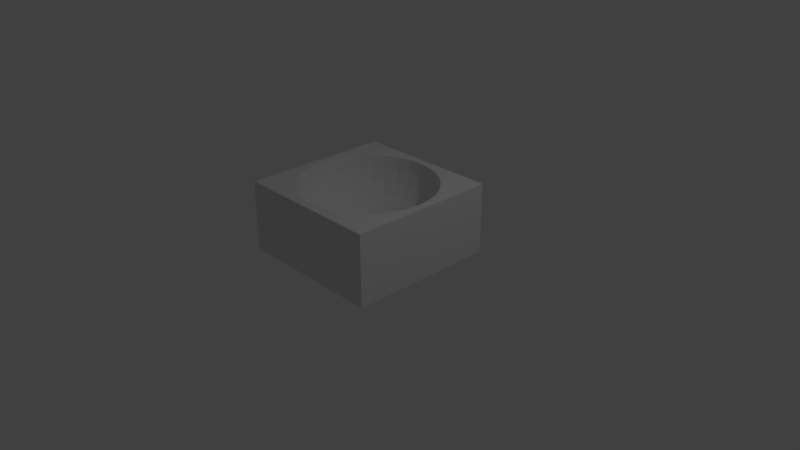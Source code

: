 # Source: ReverseDomeMesh.blend  (saved by Blender 2.78.0; exported with 4.5.12 LTS)
import bpy
from mathutils import Matrix  # noqa: F401  (used for matrix-valued properties, if any)

bpy.ops.wm.read_factory_settings(use_empty=True)
scene = bpy.context.scene
scene.name = 'Scene'

# ---- collections
col_collection_1 = bpy.data.collections.new('Collection 1'); scene.collection.children.link(col_collection_1)

# ---- materials (node trees are filled in below, after node groups)
mat_material = bpy.data.materials.new('Material')
mat_material.alpha_threshold = 0.0
mat_material.use_transparent_shadow = False
mat_material.roughness = 0.5
mat_material.line_color = (0.0, 0.0, 0.0, 1.0)

# ---- material node trees

# ---- world
world_world = bpy.data.worlds.new('World'); scene.world = world_world
world_world.color = (0.05088, 0.05088, 0.05088)
world_world.use_sun_shadow = False
world_world.sun_shadow_jitter_overblur = 0.0
world_world.cycles.sampling_method = 'MANUAL'

# ---- cameras
cam_camera = bpy.data.cameras.new('Camera')
cam_camera.clip_end = 100.0
cam_camera.lens = 35.0
cam_camera.sensor_width = 32.0
cam_camera.sensor_height = 18.0
cam_camera.ortho_scale = 7.314
cam_camera.dof.focus_distance = 0.0
cam_camera.dof.aperture_fstop = 128.0

# ---- lights
light_lamp = bpy.data.lights.new('Lamp', 'POINT')
light_lamp.transmission_factor = 0.0
light_lamp.cutoff_distance = 30.0
light_lamp.energy = 100.0
light_lamp.shadow_buffer_clip_start = 1.001
light_lamp.shadow_soft_size = 0.1
light_lamp.shadow_maximum_resolution = 0.006
light_lamp.use_absolute_resolution = True

# ---- meshes
me_cube = bpy.data.meshes.new('Cube')
me_cube.from_pydata([(0.1722, 0.8657, 0.5744), (0.1622, 0.8155, 0.4056), (0.146, 0.7339, 0.25), (0.1242, 0.6242, 0.1136), (0.09755, 0.4904, 0.001677), (0.06719, 0.3378, -0.08149), (0.03425, 0.1722, -0.1327), (0.3378, 0.8155, 0.5744), (0.3182, 0.7682, 0.4056), (0.2864, 0.6914, 0.25), (0.2435, 0.588, 0.1136), (0.1913, 0.462, 0.001677), (0.1318, 0.3182, -0.08149), (0.06719, 0.1622, -0.1327), (0.4904, 0.7339, 0.5744), (0.462, 0.6914, 0.4056), (0.4157, 0.6222, 0.25), (0.3536, 0.5291, 0.1136), (0.2778, 0.4157, 0.001677), (0.1913, 0.2864, -0.08149), (0.09755, 0.146, -0.1327), (0.6242, 0.6242, 0.5744), (0.588, 0.588, 0.4056), (0.5291, 0.5291, 0.25), (0.45, 0.45, 0.1136), (0.3536, 0.3536, 0.001677), (0.2435, 0.2435, -0.08149), (0.1242, 0.1242, -0.1327), (0.7339, 0.4904, 0.5744), (0.6914, 0.462, 0.4056), (0.6222, 0.4157, 0.25), (0.5291, 0.3536, 0.1136), (0.4157, 0.2778, 0.001677), (0.2864, 0.1913, -0.08149), (0.146, 0.09755, -0.1327), (0.0, -2.933e-07, -0.15), (0.8155, 0.3378, 0.5744), (0.7682, 0.3182, 0.4056), (0.6914, 0.2864, 0.25), (0.588, 0.2435, 0.1136), (0.462, 0.1913, 0.001677), (0.3182, 0.1318, -0.08149), (0.1622, 0.06719, -0.1327), (0.8657, 0.1722, 0.5744), (0.8155, 0.1622, 0.4056), (0.7339, 0.146, 0.25), (0.6242, 0.1242, 0.1136), (0.4904, 0.09755, 0.001677), (0.3378, 0.06719, -0.08149), (0.1722, 0.03425, -0.1327), (0.8827, -3.543e-07, 0.5744), (0.8315, -2.068e-07, 0.4056), (0.7483, -3.007e-07, 0.25), (0.6364, -2.873e-07, 0.1136), (0.5, -3.074e-07, 0.001677), (0.3444, -2.739e-07, -0.08149), (0.1756, -2.772e-07, -0.1327), (0.8657, -0.1722, 0.5744), (0.8155, -0.1622, 0.4056), (0.7339, -0.146, 0.25), (0.6242, -0.1242, 0.1136), (0.4904, -0.09755, 0.001677), (0.3378, -0.06719, -0.08149), (0.1722, -0.03425, -0.1327), (0.8155, -0.3378, 0.5744), (0.7682, -0.3182, 0.4056), (0.6914, -0.2864, 0.25), (0.588, -0.2435, 0.1136), (0.462, -0.1913, 0.001677), (0.3182, -0.1318, -0.08149), (0.1622, -0.06719, -0.1327), (0.7339, -0.4904, 0.5744), (0.6914, -0.462, 0.4056), (0.6222, -0.4157, 0.25), (0.5291, -0.3536, 0.1136), (0.4157, -0.2778, 0.001677), (0.2864, -0.1913, -0.08149), (0.146, -0.09755, -0.1327), (0.6242, -0.6242, 0.5744), (0.588, -0.588, 0.4056), (0.5291, -0.5291, 0.25), (0.45, -0.45, 0.1136), (0.3536, -0.3536, 0.001677), (0.2435, -0.2435, -0.08149), (0.1242, -0.1242, -0.1327), (0.4904, -0.7339, 0.5744), (0.462, -0.6914, 0.4056), (0.4157, -0.6222, 0.25), (0.3536, -0.5291, 0.1136), (0.2778, -0.4157, 0.001677), (0.1913, -0.2864, -0.08149), (0.09755, -0.146, -0.1327), (0.3378, -0.8155, 0.5744), (0.3182, -0.7682, 0.4056), (0.2864, -0.6914, 0.25), (0.2435, -0.588, 0.1136), (0.1913, -0.462, 0.001677), (0.1318, -0.3182, -0.08149), (0.06719, -0.1622, -0.1327), (0.1722, -0.8657, 0.5744), (0.1622, -0.8155, 0.4056), (0.146, -0.7339, 0.25), (0.1242, -0.6242, 0.1136), (0.09755, -0.4904, 0.001677), (0.06719, -0.3378, -0.08149), (0.03425, -0.1722, -0.1327), (-7.69e-08, -0.8827, 0.5744), (5.721e-08, -0.8315, 0.4056), (-7.69e-08, -0.7483, 0.25), (-2.325e-08, -0.6364, 0.1136), (-9.844e-09, -0.5, 0.001677), (3.567e-09, -0.3444, -0.08149), (3.567e-09, -0.1756, -0.1327), (-0.1722, -0.8657, 0.5744), (-0.1622, -0.8155, 0.4056), (-0.146, -0.7339, 0.25), (-0.1242, -0.6242, 0.1136), (-0.09755, -0.4904, 0.001677), (-0.06719, -0.3378, -0.08149), (-0.03425, -0.1722, -0.1327), (-0.3378, -0.8155, 0.5744), (-0.3182, -0.7682, 0.4056), (-0.2864, -0.6914, 0.25), (-0.2435, -0.588, 0.1136), (-0.1913, -0.462, 0.001677), (-0.1318, -0.3182, -0.08149), (-0.06719, -0.1622, -0.1327), (-0.4904, -0.7339, 0.5744), (-0.462, -0.6914, 0.4056), (-0.4157, -0.6222, 0.25), (-0.3536, -0.5291, 0.1136), (-0.2778, -0.4157, 0.001677), (-0.1913, -0.2864, -0.08149), (-0.09755, -0.146, -0.1327), (-0.6242, -0.6242, 0.5744), (-0.588, -0.588, 0.4056), (-0.5291, -0.5291, 0.25), (-0.45, -0.45, 0.1136), (-0.3536, -0.3536, 0.001677), (-0.2435, -0.2435, -0.08149), (-0.1242, -0.1242, -0.1327), (-0.7339, -0.4904, 0.5744), (-0.6914, -0.462, 0.4056), (-0.6222, -0.4157, 0.25), (-0.5291, -0.3536, 0.1136), (-0.4157, -0.2778, 0.001677), (-0.2864, -0.1913, -0.08149), (-0.146, -0.09755, -0.1327), (-0.8155, -0.3378, 0.5744), (-0.7682, -0.3182, 0.4056), (-0.6914, -0.2864, 0.25), (-0.588, -0.2435, 0.1136), (-0.462, -0.1913, 0.001677), (-0.3182, -0.1318, -0.08149), (-0.1622, -0.06719, -0.1327), (-0.8657, -0.1722, 0.5744), (-0.8155, -0.1622, 0.4056), (-0.7339, -0.146, 0.25), (-0.6242, -0.1242, 0.1136), (-0.4904, -0.09755, 0.001677), (-0.3378, -0.06719, -0.08149), (-0.1722, -0.03425, -0.1327), (-0.8827, -8.61e-08, 0.5744), (-0.8315, -2.873e-07, 0.4056), (-0.7483, -1.263e-07, 0.25), (-0.6364, -1.666e-07, 0.1136), (-0.5, -2.336e-07, 0.001677), (-0.3444, -2.269e-07, -0.08149), (-0.1756, -2.839e-07, -0.1327), (-0.8657, 0.1722, 0.5744), (-0.8155, 0.1622, 0.4056), (-0.7339, 0.146, 0.25), (-0.6242, 0.1242, 0.1136), (-0.4904, 0.09755, 0.001677), (-0.3378, 0.06719, -0.08149), (-0.1722, 0.03425, -0.1327), (-0.8155, 0.3378, 0.5744), (-0.7682, 0.3182, 0.4056), (-0.6914, 0.2864, 0.25), (-0.588, 0.2435, 0.1136), (-0.462, 0.1913, 0.001677), (-0.3182, 0.1318, -0.08149), (-0.1622, 0.06719, -0.1327), (-0.7339, 0.4904, 0.5744), (-0.6914, 0.462, 0.4056), (-0.6222, 0.4157, 0.25), (-0.5291, 0.3536, 0.1136), (-0.4157, 0.2778, 0.001677), (-0.2864, 0.1913, -0.08149), (-0.146, 0.09755, -0.1327), (-0.6242, 0.6242, 0.5744), (-0.588, 0.588, 0.4056), (-0.5291, 0.5291, 0.25), (-0.45, 0.45, 0.1136), (-0.3536, 0.3536, 0.001677), (-0.2435, 0.2435, -0.08149), (-0.1242, 0.1242, -0.1327), (-0.4904, 0.7339, 0.5744), (-0.462, 0.6914, 0.4056), (-0.4157, 0.6222, 0.25), (-0.3536, 0.5291, 0.1136), (-0.2778, 0.4157, 0.001677), (-0.1913, 0.2864, -0.08149), (-0.09755, 0.146, -0.1327), (-0.3378, 0.8155, 0.5744), (-0.3182, 0.7682, 0.4056), (-0.2864, 0.6914, 0.25), (-0.2435, 0.588, 0.1136), (-0.1913, 0.462, 0.001677), (-0.1318, 0.3182, -0.08149), (-0.06719, 0.1622, -0.1327), (-0.1722, 0.8657, 0.5744), (-0.1622, 0.8155, 0.4056), (-0.146, 0.7339, 0.25), (-0.1242, 0.6242, 0.1136), (-0.09755, 0.4904, 0.001677), (-0.06719, 0.3378, -0.08149), (-0.03425, 0.1722, -0.1327), (2.316e-07, 0.8827, 0.5744), (5.721e-08, 0.8315, 0.4056), (2.45e-07, 0.7483, 0.25), (1.377e-07, 0.6364, 0.1136), (1.109e-07, 0.5, 0.001677), (7.062e-08, 0.3444, -0.08149), (1.363e-08, 0.1756, -0.1327), (1.0, 1.0, -0.1946), (1.0, -1.0, -0.1946), (-1.0, -1.0, -0.1946), (-1.0, 1.0, -0.1946), (1.0, 1.0, 0.7486), (1.0, -1.0, 0.7486), (-1.0, -1.0, 0.7486), (-1.0, 1.0, 0.7486), (0.6363, 0.6363, 0.7486), (0.7482, 0.4999, 0.7486), (0.8314, 0.3444, 0.7486), (0.8826, 0.1756, 0.7486), (0.8999, -3.41e-07, 0.7486), (0.8826, -0.1756, 0.7486), (0.8314, -0.3444, 0.7486), (0.7482, -0.4999, 0.7486), (0.6363, -0.6363, 0.7486), (0.4999, 0.7482, 0.7486), (0.3444, 0.8314, 0.7486), (0.4999, -0.7482, 0.7486), (0.3444, -0.8314, 0.7486), (0.1756, 0.8826, 0.7486), (0.1756, -0.8826, 0.7486), (2.449e-07, 0.8999, 0.7486), (-9.021e-08, -0.8999, 0.7486), (-0.1756, 0.8826, 0.7486), (-0.1756, -0.8826, 0.7486), (-0.3444, 0.8314, 0.7486), (-0.3444, -0.8314, 0.7486), (-0.4999, 0.7482, 0.7486), (-0.6363, 0.6363, 0.7486), (-0.6363, -0.6363, 0.7486), (-0.4999, -0.7482, 0.7486), (-0.7482, 0.4999, 0.7486), (-0.8314, 0.3444, 0.7486), (-0.8826, 0.1756, 0.7486), (-0.8999, -1.26e-07, 0.7486), (-0.8826, -0.1756, 0.7486), (-0.8314, -0.3444, 0.7486), (-0.7482, -0.4999, 0.7486)], [], [(222, 4, 3, 221), (223, 5, 4, 222), (224, 6, 5, 223), (35, 6, 224), (218, 0, 246, 248), (219, 1, 0, 218), (220, 2, 1, 219), (221, 3, 2, 220), (3, 10, 9, 2), (4, 11, 10, 3), (5, 12, 11, 4), (6, 13, 12, 5), (35, 13, 6), (0, 7, 243, 246), (1, 8, 7, 0), (2, 9, 8, 1), (35, 20, 13), (7, 14, 242, 243), (8, 15, 14, 7), (9, 16, 15, 8), (10, 17, 16, 9), (11, 18, 17, 10), (12, 19, 18, 11), (13, 20, 19, 12), (18, 25, 24, 17), (19, 26, 25, 18), (20, 27, 26, 19), (35, 27, 20), (14, 21, 233, 242), (15, 22, 21, 14), (16, 23, 22, 15), (17, 24, 23, 16), (21, 28, 234, 233), (22, 29, 28, 21), (23, 30, 29, 22), (24, 31, 30, 23), (25, 32, 31, 24), (26, 33, 32, 25), (27, 34, 33, 26), (35, 34, 27), (32, 40, 39, 31), (33, 41, 40, 32), (34, 42, 41, 33), (35, 42, 34), (28, 36, 235, 234), (29, 37, 36, 28), (30, 38, 37, 29), (31, 39, 38, 30), (37, 44, 43, 36), (38, 45, 44, 37), (39, 46, 45, 38), (40, 47, 46, 39), (41, 48, 47, 40), (42, 49, 48, 41), (35, 49, 42), (36, 43, 236, 235), (48, 55, 54, 47), (49, 56, 55, 48), (35, 56, 49), (43, 50, 237, 236), (44, 51, 50, 43), (45, 52, 51, 44), (46, 53, 52, 45), (47, 54, 53, 46), (52, 59, 58, 51), (53, 60, 59, 52), (54, 61, 60, 53), (55, 62, 61, 54), (56, 63, 62, 55), (35, 63, 56), (50, 57, 238, 237), (51, 58, 57, 50), (63, 70, 69, 62), (35, 70, 63), (57, 64, 239, 238), (58, 65, 64, 57), (59, 66, 65, 58), (60, 67, 66, 59), (61, 68, 67, 60), (62, 69, 68, 61), (66, 73, 72, 65), (67, 74, 73, 66), (68, 75, 74, 67), (69, 76, 75, 68), (70, 77, 76, 69), (35, 77, 70), (64, 71, 240, 239), (65, 72, 71, 64), (77, 84, 83, 76), (35, 84, 77), (71, 78, 241, 240), (72, 79, 78, 71), (73, 80, 79, 72), (74, 81, 80, 73), (75, 82, 81, 74), (76, 83, 82, 75), (81, 88, 87, 80), (82, 89, 88, 81), (83, 90, 89, 82), (84, 91, 90, 83), (35, 91, 84), (78, 85, 244, 241), (79, 86, 85, 78), (80, 87, 86, 79), (35, 98, 91), (85, 92, 245, 244), (86, 93, 92, 85), (87, 94, 93, 86), (88, 95, 94, 87), (89, 96, 95, 88), (90, 97, 96, 89), (91, 98, 97, 90), (95, 102, 101, 94), (96, 103, 102, 95), (97, 104, 103, 96), (98, 105, 104, 97), (35, 105, 98), (92, 99, 247, 245), (93, 100, 99, 92), (94, 101, 100, 93), (35, 112, 105), (99, 106, 249, 247), (100, 107, 106, 99), (101, 108, 107, 100), (102, 109, 108, 101), (103, 110, 109, 102), (104, 111, 110, 103), (105, 112, 111, 104), (110, 117, 116, 109), (111, 118, 117, 110), (112, 119, 118, 111), (35, 119, 112), (106, 113, 251, 249), (107, 114, 113, 106), (108, 115, 114, 107), (109, 116, 115, 108), (114, 121, 120, 113), (115, 122, 121, 114), (116, 123, 122, 115), (117, 124, 123, 116), (118, 125, 124, 117), (119, 126, 125, 118), (35, 126, 119), (113, 120, 253, 251), (125, 132, 131, 124), (126, 133, 132, 125), (35, 133, 126), (120, 127, 257, 253), (121, 128, 127, 120), (122, 129, 128, 121), (123, 130, 129, 122), (124, 131, 130, 123), (128, 135, 134, 127), (129, 136, 135, 128), (130, 137, 136, 129), (131, 138, 137, 130), (132, 139, 138, 131), (133, 140, 139, 132), (35, 140, 133), (127, 134, 256, 257), (139, 146, 145, 138), (140, 147, 146, 139), (35, 147, 140), (134, 141, 264, 256), (135, 142, 141, 134), (136, 143, 142, 135), (137, 144, 143, 136), (138, 145, 144, 137), (143, 150, 149, 142), (144, 151, 150, 143), (145, 152, 151, 144), (146, 153, 152, 145), (147, 154, 153, 146), (35, 154, 147), (141, 148, 263, 264), (142, 149, 148, 141), (154, 161, 160, 153), (35, 161, 154), (148, 155, 262, 263), (149, 156, 155, 148), (150, 157, 156, 149), (151, 158, 157, 150), (152, 159, 158, 151), (153, 160, 159, 152), (157, 164, 163, 156), (158, 165, 164, 157), (159, 166, 165, 158), (160, 167, 166, 159), (161, 168, 167, 160), (35, 168, 161), (155, 162, 261, 262), (156, 163, 162, 155), (168, 175, 174, 167), (35, 175, 168), (162, 169, 260, 261), (163, 170, 169, 162), (164, 171, 170, 163), (165, 172, 171, 164), (166, 173, 172, 165), (167, 174, 173, 166), (172, 179, 178, 171), (173, 180, 179, 172), (174, 181, 180, 173), (175, 182, 181, 174), (35, 182, 175), (169, 176, 259, 260), (170, 177, 176, 169), (171, 178, 177, 170), (35, 189, 182), (176, 183, 258, 259), (177, 184, 183, 176), (178, 185, 184, 177), (179, 186, 185, 178), (180, 187, 186, 179), (181, 188, 187, 180), (182, 189, 188, 181), (187, 194, 193, 186), (188, 195, 194, 187), (189, 196, 195, 188), (35, 196, 189), (183, 190, 255, 258), (184, 191, 190, 183), (185, 192, 191, 184), (186, 193, 192, 185), (190, 197, 254, 255), (191, 198, 197, 190), (192, 199, 198, 191), (193, 200, 199, 192), (194, 201, 200, 193), (195, 202, 201, 194), (196, 203, 202, 195), (35, 203, 196), (201, 208, 207, 200), (202, 209, 208, 201), (203, 210, 209, 202), (35, 210, 203), (197, 204, 252, 254), (198, 205, 204, 197), (199, 206, 205, 198), (200, 207, 206, 199), (205, 212, 211, 204), (206, 213, 212, 205), (207, 214, 213, 206), (208, 215, 214, 207), (209, 216, 215, 208), (210, 217, 216, 209), (35, 217, 210), (204, 211, 250, 252), (216, 223, 222, 215), (217, 224, 223, 216), (35, 224, 217), (211, 218, 248, 250), (212, 219, 218, 211), (213, 220, 219, 212), (214, 221, 220, 213), (215, 222, 221, 214), (225, 226, 227, 228), (229, 232, 231, 261, 260, 259, 258, 255, 254, 252, 250, 248, 246, 243, 242, 233, 234, 235, 236, 237), (225, 229, 230, 226), (226, 230, 231, 227), (227, 231, 232, 228), (229, 225, 228, 232), (237, 238, 239, 240, 241, 244, 245, 247, 249, 251, 253, 257, 256, 264, 263, 262, 261, 231, 230, 229)])
_uv = me_cube.uv_layers.new(name='UVMap')
_uv.uv.foreach_set('vector', [0.9299, 0.8264, 0.9304, 0.8449, 0.9018, 0.85, 0.9011, 0.8264, 0.9513, 0.1115, 0.9499, 0.09877, 0.9805, 0.09301, 0.9824, 0.1115, 0.9175, 0.1115, 0.9168, 0.105, 0.9499, 0.09877, 0.9513, 0.1115, 0.8823, 0.1115, 0.9168, 0.105, 0.9175, 0.1115, 0.7992, 0.8264, 0.8001, 0.8591, 0.7656, 0.8597, 0.7647, 0.8264, 0.8345, 0.8264, 0.8353, 0.8572, 0.8001, 0.8591, 0.7992, 0.8264, 0.8689, 0.8264, 0.8697, 0.8541, 0.8353, 0.8572, 0.8345, 0.8264, 0.9011, 0.8264, 0.9018, 0.85, 0.8697, 0.8541, 0.8689, 0.8264, 0.9018, 0.85, 0.9036, 0.8726, 0.8719, 0.8807, 0.8697, 0.8541, 0.9304, 0.8449, 0.9319, 0.8627, 0.9036, 0.8726, 0.9018, 0.85, 0.9499, 0.09877, 0.946, 0.08651, 0.9748, 0.07522, 0.9805, 0.09301, 0.9168, 0.105, 0.9148, 0.09877, 0.946, 0.08651, 0.9499, 0.09877, 0.8823, 0.1115, 0.9148, 0.09877, 0.9168, 0.105, 0.8001, 0.8591, 0.8027, 0.8905, 0.7682, 0.8917, 0.7656, 0.8597, 0.8353, 0.8572, 0.8378, 0.8868, 0.8027, 0.8905, 0.8001, 0.8591, 0.8697, 0.8541, 0.8719, 0.8807, 0.8378, 0.8868, 0.8353, 0.8572, 0.8823, 0.1115, 0.9116, 0.09301, 0.9148, 0.09877, 0.8027, 0.8905, 0.807, 0.9194, 0.7726, 0.9212, 0.7682, 0.8917, 0.8378, 0.8868, 0.8418, 0.914, 0.807, 0.9194, 0.8027, 0.8905, 0.8719, 0.8807, 0.8755, 0.9053, 0.8418, 0.914, 0.8378, 0.8868, 0.9036, 0.8726, 0.9067, 0.8935, 0.8755, 0.9053, 0.8719, 0.8807, 0.9748, 0.07522, 0.9655, 0.05883, 0.9882, 0.04445, 1.0, 0.06532, 0.946, 0.08651, 0.9396, 0.07522, 0.9655, 0.05883, 0.9748, 0.07522, 0.9148, 0.09877, 0.9116, 0.09301, 0.9396, 0.07522, 0.946, 0.08651, 0.9655, 0.05883, 0.9531, 0.04445, 0.9724, 0.02616, 0.9882, 0.04445, 0.9396, 0.07522, 0.9311, 0.06532, 0.9531, 0.04445, 0.9655, 0.05883, 0.9116, 0.09301, 0.9072, 0.08796, 0.9311, 0.06532, 0.9396, 0.07522, 0.8823, 0.1115, 0.9072, 0.08796, 0.9116, 0.09301, 0.807, 0.9194, 0.8127, 0.9448, 0.7784, 0.9471, 0.7726, 0.9212, 0.8418, 0.914, 0.8472, 0.9379, 0.8127, 0.9448, 0.807, 0.9194, 0.8755, 0.9053, 0.8804, 0.9268, 0.8472, 0.9379, 0.8418, 0.914, 0.9067, 0.8935, 0.9109, 0.9118, 0.8804, 0.9268, 0.8755, 0.9053, 0.8127, 0.4667, 0.807, 0.4921, 0.7726, 0.4902, 0.7784, 0.4644, 0.8472, 0.4736, 0.8418, 0.4975, 0.807, 0.4921, 0.8127, 0.4667, 0.8804, 0.4847, 0.8755, 0.5062, 0.8418, 0.4975, 0.8472, 0.4736, 0.9109, 0.4997, 0.9067, 0.518, 0.8755, 0.5062, 0.8804, 0.4847, 0.9531, 0.04445, 0.9379, 0.03266, 0.9531, 0.01115, 0.9724, 0.02616, 0.9311, 0.06532, 0.9206, 0.0572, 0.9379, 0.03266, 0.9531, 0.04445, 0.9072, 0.08796, 0.9019, 0.08382, 0.9206, 0.0572, 0.9311, 0.06532, 0.8823, 0.1115, 0.9019, 0.08382, 0.9072, 0.08796, 0.9379, 0.03266, 0.9206, 0.0239, 0.9311, 0.0, 0.9531, 0.01115, 0.9206, 0.0572, 0.9087, 0.05116, 0.9206, 0.0239, 0.9379, 0.03266, 0.9019, 0.08382, 0.8958, 0.08075, 0.9087, 0.05116, 0.9206, 0.0572, 0.8823, 0.1115, 0.8958, 0.08075, 0.9019, 0.08382, 0.807, 0.4921, 0.8027, 0.521, 0.7682, 0.5198, 0.7726, 0.4902, 0.8418, 0.4975, 0.8378, 0.5247, 0.8027, 0.521, 0.807, 0.4921, 0.8755, 0.5062, 0.8719, 0.5308, 0.8378, 0.5247, 0.8418, 0.4975, 0.9067, 0.518, 0.9036, 0.5389, 0.8719, 0.5308, 0.8755, 0.5062, 0.8378, 0.5247, 0.8353, 0.5543, 0.8001, 0.5524, 0.8027, 0.521, 0.8719, 0.5308, 0.8697, 0.5574, 0.8353, 0.5543, 0.8378, 0.5247, 0.9036, 0.5389, 0.9018, 0.5615, 0.8697, 0.5574, 0.8719, 0.5308, 0.9319, 0.5488, 0.9304, 0.5666, 0.9018, 0.5615, 0.9036, 0.5389, 0.9087, 0.05116, 0.8958, 0.04744, 0.9019, 0.0185, 0.9206, 0.0239, 0.8958, 0.08075, 0.8892, 0.07885, 0.8958, 0.04744, 0.9087, 0.05116, 0.8823, 0.1115, 0.8892, 0.07885, 0.8958, 0.08075, 0.8027, 0.521, 0.8001, 0.5524, 0.7656, 0.5518, 0.7682, 0.5198, 0.8958, 0.04744, 0.8823, 0.04619, 0.8823, 0.01668, 0.9019, 0.0185, 0.8892, 0.07885, 0.8823, 0.07821, 0.8823, 0.04619, 0.8958, 0.04744, 0.8823, 0.1115, 0.8823, 0.07821, 0.8892, 0.07885, 0.8001, 0.5524, 0.7992, 0.5851, 0.7647, 0.5851, 0.7656, 0.5518, 0.8353, 0.5543, 0.8345, 0.5851, 0.7992, 0.5851, 0.8001, 0.5524, 0.8697, 0.5574, 0.8689, 0.5851, 0.8345, 0.5851, 0.8353, 0.5543, 0.9018, 0.5615, 0.9011, 0.5851, 0.8689, 0.5851, 0.8697, 0.5574, 0.9304, 0.5666, 0.9299, 0.5851, 0.9011, 0.5851, 0.9018, 0.5615, 0.8689, 0.5851, 0.8697, 0.6128, 0.8353, 0.6158, 0.8345, 0.5851, 0.9011, 0.5851, 0.9018, 0.6086, 0.8697, 0.6128, 0.8689, 0.5851, 0.9299, 0.5851, 0.9304, 0.6036, 0.9018, 0.6086, 0.9011, 0.5851, 0.8823, 0.04619, 0.8689, 0.04744, 0.8628, 0.0185, 0.8823, 0.01668, 0.8823, 0.07821, 0.8755, 0.07885, 0.8689, 0.04744, 0.8823, 0.04619, 0.8823, 0.1115, 0.8755, 0.07885, 0.8823, 0.07821, 0.7992, 0.5851, 0.8001, 0.6177, 0.7656, 0.6184, 0.7647, 0.5851, 0.8345, 0.5851, 0.8353, 0.6158, 0.8001, 0.6177, 0.7992, 0.5851, 0.8755, 0.07885, 0.8689, 0.08075, 0.856, 0.05116, 0.8689, 0.04744, 0.8823, 0.1115, 0.8689, 0.08075, 0.8755, 0.07885, 0.8001, 0.6177, 0.8027, 0.6491, 0.7682, 0.6504, 0.7656, 0.6184, 0.8353, 0.6158, 0.8378, 0.6454, 0.8027, 0.6491, 0.8001, 0.6177, 0.8697, 0.6128, 0.8719, 0.6394, 0.8378, 0.6454, 0.8353, 0.6158, 0.9018, 0.6086, 0.9036, 0.6313, 0.8719, 0.6394, 0.8697, 0.6128, 0.9304, 0.6036, 0.9319, 0.6214, 0.9036, 0.6313, 0.9018, 0.6086, 0.8689, 0.04744, 0.856, 0.05116, 0.844, 0.0239, 0.8628, 0.0185, 0.8719, 0.6394, 0.8755, 0.6639, 0.8418, 0.6727, 0.8378, 0.6454, 0.9036, 0.6313, 0.9067, 0.6521, 0.8755, 0.6639, 0.8719, 0.6394, 0.844, 0.0239, 0.8267, 0.03266, 0.8116, 0.01115, 0.8336, 1.13e-08, 0.856, 0.05116, 0.844, 0.0572, 0.8267, 0.03266, 0.844, 0.0239, 0.8689, 0.08075, 0.8628, 0.08382, 0.844, 0.0572, 0.856, 0.05116, 0.8823, 0.1115, 0.8628, 0.08382, 0.8689, 0.08075, 0.8027, 0.6491, 0.807, 0.6781, 0.7726, 0.6799, 0.7682, 0.6504, 0.8378, 0.6454, 0.8418, 0.6727, 0.807, 0.6781, 0.8027, 0.6491, 0.8628, 0.08382, 0.8575, 0.08796, 0.8336, 0.06532, 0.844, 0.0572, 0.8823, 0.1115, 0.8575, 0.08796, 0.8628, 0.08382, 0.807, 0.6781, 0.8127, 0.7034, 0.7784, 0.7057, 0.7726, 0.6799, 0.8418, 0.6727, 0.8472, 0.6966, 0.8127, 0.7034, 0.807, 0.6781, 0.8755, 0.6639, 0.8804, 0.6854, 0.8472, 0.6966, 0.8418, 0.6727, 0.9067, 0.6521, 0.9109, 0.6704, 0.8804, 0.6854, 0.8755, 0.6639, 0.8267, 0.03266, 0.8116, 0.04445, 0.7923, 0.02616, 0.8116, 0.01115, 0.844, 0.0572, 0.8336, 0.06532, 0.8116, 0.04445, 0.8267, 0.03266, 0.9109, 0.2584, 0.9067, 0.2766, 0.8755, 0.2649, 0.8804, 0.2433, 0.8116, 0.04445, 0.7991, 0.05883, 0.7764, 0.04445, 0.7923, 0.02616, 0.8336, 0.06532, 0.825, 0.07522, 0.7991, 0.05883, 0.8116, 0.04445, 0.8575, 0.08796, 0.8531, 0.09301, 0.825, 0.07522, 0.8336, 0.06532, 0.8823, 0.1115, 0.8531, 0.09301, 0.8575, 0.08796, 0.8127, 0.2253, 0.807, 0.2507, 0.7726, 0.2489, 0.7784, 0.223, 0.8472, 0.2322, 0.8418, 0.2561, 0.807, 0.2507, 0.8127, 0.2253, 0.8804, 0.2433, 0.8755, 0.2649, 0.8418, 0.2561, 0.8472, 0.2322, 0.8823, 0.1115, 0.8499, 0.09877, 0.8531, 0.09301, 0.807, 0.2507, 0.8027, 0.2796, 0.7682, 0.2784, 0.7726, 0.2489, 0.8418, 0.2561, 0.8378, 0.2834, 0.8027, 0.2796, 0.807, 0.2507, 0.8755, 0.2649, 0.8719, 0.2894, 0.8378, 0.2834, 0.8418, 0.2561, 0.9067, 0.2766, 0.9036, 0.2975, 0.8719, 0.2894, 0.8755, 0.2649, 0.7991, 0.05883, 0.7899, 0.07522, 0.7647, 0.06532, 0.7764, 0.04445, 0.825, 0.07522, 0.8187, 0.08651, 0.7899, 0.07522, 0.7991, 0.05883, 0.8531, 0.09301, 0.8499, 0.09877, 0.8187, 0.08651, 0.825, 0.07522, 0.9036, 0.2975, 0.9018, 0.3202, 0.8697, 0.316, 0.8719, 0.2894, 0.9319, 0.3074, 0.9304, 0.3252, 0.9018, 0.3202, 0.9036, 0.2975, 0.8187, 0.08651, 0.8147, 0.09877, 0.7842, 0.09301, 0.7899, 0.07522, 0.8499, 0.09877, 0.8479, 0.105, 0.8147, 0.09877, 0.8187, 0.08651, 0.8823, 0.1115, 0.8479, 0.105, 0.8499, 0.09877, 0.8027, 0.2796, 0.8001, 0.311, 0.7656, 0.3104, 0.7682, 0.2784, 0.8378, 0.2834, 0.8353, 0.3129, 0.8001, 0.311, 0.8027, 0.2796, 0.8719, 0.2894, 0.8697, 0.316, 0.8353, 0.3129, 0.8378, 0.2834, 0.8823, 0.1115, 0.8472, 0.1115, 0.8479, 0.105, 0.8001, 0.311, 0.7992, 0.3437, 0.7647, 0.3437, 0.7656, 0.3104, 0.8353, 0.3129, 0.8345, 0.3437, 0.7992, 0.3437, 0.8001, 0.311, 0.8697, 0.316, 0.8689, 0.3437, 0.8345, 0.3437, 0.8353, 0.3129, 0.9018, 0.3202, 0.9011, 0.3437, 0.8689, 0.3437, 0.8697, 0.316, 0.9304, 0.3252, 0.9299, 0.3437, 0.9011, 0.3437, 0.9018, 0.3202, 0.8147, 0.09877, 0.8134, 0.1115, 0.7823, 0.1115, 0.7842, 0.09301, 0.8479, 0.105, 0.8472, 0.1115, 0.8134, 0.1115, 0.8147, 0.09877, 0.9299, 0.3437, 0.9304, 0.3622, 0.9018, 0.3672, 0.9011, 0.3437, 0.8134, 0.1115, 0.8147, 0.1243, 0.7842, 0.13, 0.7823, 0.1115, 0.8472, 0.1115, 0.8479, 0.118, 0.8147, 0.1243, 0.8134, 0.1115, 0.8823, 0.1115, 0.8479, 0.118, 0.8472, 0.1115, 0.7992, 0.3437, 0.8001, 0.3764, 0.7656, 0.377, 0.7647, 0.3437, 0.8345, 0.3437, 0.8353, 0.3745, 0.8001, 0.3764, 0.7992, 0.3437, 0.8689, 0.3437, 0.8697, 0.3714, 0.8353, 0.3745, 0.8345, 0.3437, 0.9011, 0.3437, 0.9018, 0.3672, 0.8697, 0.3714, 0.8689, 0.3437, 0.8353, 0.3745, 0.8378, 0.4041, 0.8027, 0.4078, 0.8001, 0.3764, 0.8697, 0.3714, 0.8719, 0.398, 0.8378, 0.4041, 0.8353, 0.3745, 0.9018, 0.3672, 0.9036, 0.3899, 0.8719, 0.398, 0.8697, 0.3714, 0.9304, 0.3622, 0.9319, 0.38, 0.9036, 0.3899, 0.9018, 0.3672, 0.8147, 0.1243, 0.8187, 0.1365, 0.7899, 0.1478, 0.7842, 0.13, 0.8479, 0.118, 0.8499, 0.1243, 0.8187, 0.1365, 0.8147, 0.1243, 0.8823, 0.1115, 0.8499, 0.1243, 0.8479, 0.118, 0.8001, 0.3764, 0.8027, 0.4078, 0.7682, 0.409, 0.7656, 0.377, 0.8187, 0.1365, 0.825, 0.1478, 0.7991, 0.1642, 0.7899, 0.1478, 0.8499, 0.1243, 0.8531, 0.13, 0.825, 0.1478, 0.8187, 0.1365, 0.8823, 0.1115, 0.8531, 0.13, 0.8499, 0.1243, 0.8027, 0.4078, 0.807, 0.4367, 0.7726, 0.4385, 0.7682, 0.409, 0.8378, 0.4041, 0.8418, 0.4313, 0.807, 0.4367, 0.8027, 0.4078, 0.8719, 0.398, 0.8755, 0.4226, 0.8418, 0.4313, 0.8378, 0.4041, 0.9036, 0.3899, 0.9067, 0.4108, 0.8755, 0.4226, 0.8719, 0.398, 0.7899, 0.1478, 0.7991, 0.1642, 0.7764, 0.1786, 0.7647, 0.1577, 0.8418, 0.4313, 0.8472, 0.4552, 0.8127, 0.4621, 0.807, 0.4367, 0.8755, 0.4226, 0.8804, 0.4441, 0.8472, 0.4552, 0.8418, 0.4313, 0.9067, 0.4108, 0.9109, 0.429, 0.8804, 0.4441, 0.8755, 0.4226, 0.7991, 0.1642, 0.8116, 0.1786, 0.7923, 0.1969, 0.7764, 0.1786, 0.825, 0.1478, 0.8336, 0.1577, 0.8116, 0.1786, 0.7991, 0.1642, 0.8531, 0.13, 0.8575, 0.1351, 0.8336, 0.1577, 0.825, 0.1478, 0.8823, 0.1115, 0.8575, 0.1351, 0.8531, 0.13, 0.807, 0.4367, 0.8127, 0.4621, 0.7784, 0.4644, 0.7726, 0.4385, 0.8336, 0.1577, 0.844, 0.1658, 0.8267, 0.1904, 0.8116, 0.1786, 0.8575, 0.1351, 0.8628, 0.1392, 0.844, 0.1658, 0.8336, 0.1577, 0.8823, 0.1115, 0.8628, 0.1392, 0.8575, 0.1351, 0.04806, 0.7609, 0.04233, 0.7863, 0.007927, 0.7845, 0.01378, 0.7586, 0.08257, 0.7678, 0.07717, 0.7917, 0.04233, 0.7863, 0.04806, 0.7609, 0.1157, 0.779, 0.1108, 0.8005, 0.07717, 0.7917, 0.08257, 0.7678, 0.1462, 0.794, 0.1421, 0.8123, 0.1108, 0.8005, 0.1157, 0.779, 0.8116, 0.1786, 0.8267, 0.1904, 0.8116, 0.2119, 0.7923, 0.1969, 0.1108, 0.8005, 0.1072, 0.825, 0.07315, 0.819, 0.07717, 0.7917, 0.1421, 0.8123, 0.139, 0.8331, 0.1072, 0.825, 0.1108, 0.8005, 0.8267, 0.1904, 0.844, 0.1991, 0.8336, 0.223, 0.8116, 0.2119, 0.844, 0.1658, 0.856, 0.1719, 0.844, 0.1991, 0.8267, 0.1904, 0.8628, 0.1392, 0.8689, 0.1423, 0.856, 0.1719, 0.844, 0.1658, 0.8823, 0.1115, 0.8689, 0.1423, 0.8628, 0.1392, 0.04233, 0.7863, 0.03806, 0.8153, 0.00358, 0.814, 0.007927, 0.7845, 0.07717, 0.7917, 0.07315, 0.819, 0.03806, 0.8153, 0.04233, 0.7863, 0.8689, 0.1423, 0.8755, 0.1442, 0.8689, 0.1756, 0.856, 0.1719, 0.8823, 0.1115, 0.8755, 0.1442, 0.8689, 0.1423, 0.03806, 0.8153, 0.03544, 0.8467, 0.0009038, 0.846, 0.00358, 0.814, 0.07315, 0.819, 0.07068, 0.8486, 0.03544, 0.8467, 0.03806, 0.8153, 0.1072, 0.825, 0.105, 0.8516, 0.07068, 0.8486, 0.07315, 0.819, 0.139, 0.8331, 0.1371, 0.8558, 0.105, 0.8516, 0.1072, 0.825, 0.1672, 0.843, 0.1657, 0.8608, 0.1371, 0.8558, 0.139, 0.8331, 0.856, 0.1719, 0.8689, 0.1756, 0.8628, 0.2045, 0.844, 0.1991, 0.105, 0.8516, 0.1042, 0.8793, 0.06984, 0.8793, 0.07068, 0.8486, 0.1371, 0.8558, 0.1364, 0.8793, 0.1042, 0.8793, 0.105, 0.8516, 0.1657, 0.8608, 0.1652, 0.8793, 0.1364, 0.8793, 0.1371, 0.8558, 0.8689, 0.1756, 0.8823, 0.1768, 0.8823, 0.2063, 0.8628, 0.2045, 0.8755, 0.1442, 0.8823, 0.1448, 0.8823, 0.1768, 0.8689, 0.1756, 0.8823, 0.1115, 0.8823, 0.1448, 0.8755, 0.1442, 0.03544, 0.8467, 0.03455, 0.8793, 0.0, 0.8793, 0.0009038, 0.846, 0.07068, 0.8486, 0.06984, 0.8793, 0.03455, 0.8793, 0.03544, 0.8467, 0.8823, 0.1448, 0.8892, 0.1442, 0.8958, 0.1756, 0.8823, 0.1768, 0.8823, 0.1115, 0.8892, 0.1442, 0.8823, 0.1448, 0.03455, 0.8793, 0.03544, 0.912, 0.0009038, 0.9126, 0.0, 0.8793, 0.06984, 0.8793, 0.07068, 0.9101, 0.03544, 0.912, 0.03455, 0.8793, 0.1042, 0.8793, 0.105, 0.907, 0.07068, 0.9101, 0.06984, 0.8793, 0.1364, 0.8793, 0.1371, 0.9029, 0.105, 0.907, 0.1042, 0.8793, 0.1652, 0.8793, 0.1657, 0.8978, 0.1371, 0.9029, 0.1364, 0.8793, 0.8823, 0.1768, 0.8958, 0.1756, 0.9019, 0.2045, 0.8823, 0.2063, 0.1371, 0.9029, 0.139, 0.9255, 0.1072, 0.9336, 0.105, 0.907, 0.1657, 0.8978, 0.1672, 0.9156, 0.139, 0.9255, 0.1371, 0.9029, 0.8958, 0.1756, 0.9087, 0.1719, 0.9206, 0.1991, 0.9019, 0.2045, 0.8892, 0.1442, 0.8958, 0.1423, 0.9087, 0.1719, 0.8958, 0.1756, 0.8823, 0.1115, 0.8958, 0.1423, 0.8892, 0.1442, 0.03544, 0.912, 0.03806, 0.9434, 0.00358, 0.9446, 0.0009038, 0.9126, 0.07068, 0.9101, 0.07315, 0.9397, 0.03806, 0.9434, 0.03544, 0.912, 0.105, 0.907, 0.1072, 0.9336, 0.07315, 0.9397, 0.07068, 0.9101, 0.8823, 0.1115, 0.9019, 0.1392, 0.8958, 0.1423, 0.03806, 0.9434, 0.04233, 0.9723, 0.007927, 0.9741, 0.00358, 0.9446, 0.07315, 0.9397, 0.07717, 0.9669, 0.04233, 0.9723, 0.03806, 0.9434, 0.1072, 0.9336, 0.1108, 0.9582, 0.07717, 0.9669, 0.07315, 0.9397, 0.139, 0.9255, 0.1421, 0.9464, 0.1108, 0.9582, 0.1072, 0.9336, 0.9206, 0.1991, 0.9379, 0.1904, 0.9531, 0.2119, 0.9311, 0.223, 0.9087, 0.1719, 0.9206, 0.1658, 0.9379, 0.1904, 0.9206, 0.1991, 0.8958, 0.1423, 0.9019, 0.1392, 0.9206, 0.1658, 0.9087, 0.1719, 0.9379, 0.1904, 0.9531, 0.1786, 0.9724, 0.1969, 0.9531, 0.2119, 0.9206, 0.1658, 0.9311, 0.1577, 0.9531, 0.1786, 0.9379, 0.1904, 0.9019, 0.1392, 0.9072, 0.1351, 0.9311, 0.1577, 0.9206, 0.1658, 0.8823, 0.1115, 0.9072, 0.1351, 0.9019, 0.1392, 0.04233, 0.9723, 0.04806, 0.9977, 0.01378, 1.0, 0.007927, 0.9741, 0.07717, 0.9669, 0.08257, 0.9908, 0.04806, 0.9977, 0.04233, 0.9723, 0.1108, 0.9582, 0.1157, 0.9797, 0.08257, 0.9908, 0.07717, 0.9669, 0.1421, 0.9464, 0.1462, 0.9647, 0.1157, 0.9797, 0.1108, 0.9582, 0.8127, 0.708, 0.807, 0.7334, 0.7726, 0.7316, 0.7784, 0.7057, 0.8472, 0.7149, 0.8418, 0.7388, 0.807, 0.7334, 0.8127, 0.708, 0.8804, 0.7261, 0.8755, 0.7476, 0.8418, 0.7388, 0.8472, 0.7149, 0.9109, 0.7411, 0.9067, 0.7594, 0.8755, 0.7476, 0.8804, 0.7261, 0.9531, 0.1786, 0.9655, 0.1642, 0.9882, 0.1786, 0.9724, 0.1969, 0.9311, 0.1577, 0.9396, 0.1478, 0.9655, 0.1642, 0.9531, 0.1786, 0.9072, 0.1351, 0.9116, 0.13, 0.9396, 0.1478, 0.9311, 0.1577, 0.8823, 0.1115, 0.9116, 0.13, 0.9072, 0.1351, 0.9655, 0.1642, 0.9748, 0.1478, 1.0, 0.1577, 0.9882, 0.1786, 0.9396, 0.1478, 0.946, 0.1365, 0.9748, 0.1478, 0.9655, 0.1642, 0.9116, 0.13, 0.9148, 0.1243, 0.946, 0.1365, 0.9396, 0.1478, 0.8823, 0.1115, 0.9148, 0.1243, 0.9116, 0.13, 0.807, 0.7334, 0.8027, 0.7624, 0.7682, 0.7611, 0.7726, 0.7316, 0.8418, 0.7388, 0.8378, 0.7661, 0.8027, 0.7624, 0.807, 0.7334, 0.8755, 0.7476, 0.8719, 0.7721, 0.8378, 0.7661, 0.8418, 0.7388, 0.9067, 0.7594, 0.9036, 0.7802, 0.8719, 0.7721, 0.8755, 0.7476, 0.8378, 0.7661, 0.8353, 0.7957, 0.8001, 0.7938, 0.8027, 0.7624, 0.8719, 0.7721, 0.8697, 0.7987, 0.8353, 0.7957, 0.8378, 0.7661, 0.9036, 0.7802, 0.9018, 0.8029, 0.8697, 0.7987, 0.8719, 0.7721, 0.9319, 0.7901, 0.9304, 0.8079, 0.9018, 0.8029, 0.9036, 0.7802, 0.946, 0.1365, 0.9499, 0.1243, 0.9805, 0.13, 0.9748, 0.1478, 0.9148, 0.1243, 0.9168, 0.118, 0.9499, 0.1243, 0.946, 0.1365, 0.8823, 0.1115, 0.9168, 0.118, 0.9148, 0.1243, 0.8027, 0.7624, 0.8001, 0.7938, 0.7656, 0.7931, 0.7682, 0.7611, 0.9499, 0.1243, 0.9513, 0.1115, 0.9824, 0.1115, 0.9805, 0.13, 0.9168, 0.118, 0.9175, 0.1115, 0.9513, 0.1115, 0.9499, 0.1243, 0.8823, 0.1115, 0.9175, 0.1115, 0.9168, 0.118, 0.8001, 0.7938, 0.7992, 0.8264, 0.7647, 0.8264, 0.7656, 0.7931, 0.8353, 0.7957, 0.8345, 0.8264, 0.7992, 0.8264, 0.8001, 0.7938, 0.8697, 0.7987, 0.8689, 0.8264, 0.8345, 0.8264, 0.8353, 0.7957, 0.9018, 0.8029, 0.9011, 0.8264, 0.8689, 0.8264, 0.8697, 0.7987, 0.9304, 0.8079, 0.9299, 0.8264, 0.9011, 0.8264, 0.9018, 0.8029, 2.386e-08, 0.3793, 0.4003, 0.3793, 0.4003, 0.7586, 0.0, 0.7586, 0.4003, 0.0, 0.4003, 0.3793, 5.964e-08, 0.3793, 0.2001, 0.3603, 0.2353, 0.357, 0.269, 0.3473, 0.3002, 0.3316, 0.3275, 0.3103, 0.3499, 0.2845, 0.3665, 0.255, 0.3768, 0.223, 0.3802, 0.1897, 0.3768, 0.1564, 0.3665, 0.1243, 0.3499, 0.09484, 0.3275, 0.06898, 0.3002, 0.04775, 0.269, 0.03198, 0.2353, 0.02227, 0.2001, 0.01899, 0.5825, 0.3793, 0.7647, 0.3793, 0.7647, 0.7586, 0.5825, 0.7586, 0.5825, 0.3793, 0.4003, 0.3793, 0.4003, 0.0, 0.5825, 2.261e-08, 0.5825, 0.7586, 0.4003, 0.7586, 0.4003, 0.3793, 0.5825, 0.3793, 0.5825, 0.0, 0.7647, 5.652e-08, 0.7647, 0.3793, 0.5825, 0.3793, 0.2001, 0.01899, 0.165, 0.02227, 0.1312, 0.03198, 0.1001, 0.04775, 0.07279, 0.06898, 0.05039, 0.09484, 0.03375, 0.1243, 0.0235, 0.1564, 0.02004, 0.1897, 0.0235, 0.223, 0.03375, 0.255, 0.05039, 0.2845, 0.07279, 0.3103, 0.1001, 0.3316, 0.1312, 0.3473, 0.165, 0.357, 0.2001, 0.3603, 5.964e-08, 0.3793, 0.0, 7.913e-08, 0.4003, 0.0])
me_cube.materials.append(mat_material)
me_cube.use_remesh_preserve_volume = False
me_cube.use_remesh_preserve_attributes = False
me_cube.use_mirror_vertex_groups = False
me_cube.update()

# ---- objects
ob_cube = bpy.data.objects.new('Cube', me_cube)
ob_lamp = bpy.data.objects.new('Lamp', light_lamp)
ob_camera = bpy.data.objects.new('Camera', cam_camera)

# ---- transforms, parenting, visibility, modifiers, constraints
ob_cube.location = (0.0, 0.0, 0.25)
ob_cube.lock_rotations_4d = False
ob_cube.empty_display_type = 'ARROWS'
ob_cube.lineart.crease_threshold = 0.0
ob_lamp.location = (4.076, 1.005, 5.904)
ob_lamp.rotation_euler = (0.6503, 0.05522, 1.866)
ob_lamp.lock_rotations_4d = False
ob_lamp.empty_display_type = 'ARROWS'
ob_lamp.color = (0.0, 0.0, 0.0, 0.0)
ob_lamp.lineart.crease_threshold = 0.0
ob_camera.location = (7.481, -6.508, 5.344)
ob_camera.rotation_euler = (1.109, 0.0, 0.8149)
ob_camera.lock_rotations_4d = False
ob_camera.empty_display_type = 'ARROWS'
ob_camera.color = (0.0, 0.0, 0.0, 0.0)
ob_camera.display_type = 'WIRE'
ob_camera.lineart.crease_threshold = 0.0

# ---- collection membership
col_collection_1.objects.link(ob_cube)
col_collection_1.objects.link(ob_lamp)
col_collection_1.objects.link(ob_camera)

# ---- scene / render settings (as saved in the file)
scene.camera = ob_camera
scene.frame_start = 1; scene.frame_end = 250; scene.frame_set(1)
scene.render.engine = 'BLENDER_EEVEE_NEXT'
scene.render.resolution_percentage = 50
scene.render.dither_intensity = 0.0
scene.cycles.use_denoising = False
scene.cycles.samples = 128
scene.cycles.sampling_pattern = 'TABULATED_SOBOL'
scene.cycles.light_sampling_threshold = 0.0
scene.cycles.use_adaptive_sampling = False
scene.cycles.use_light_tree = False
scene.cycles.blur_glossy = 0.0
scene.cycles.sample_clamp_indirect = 0.0
scene.view_settings.view_transform = 'Standard'
bpy.context.view_layer.update()

